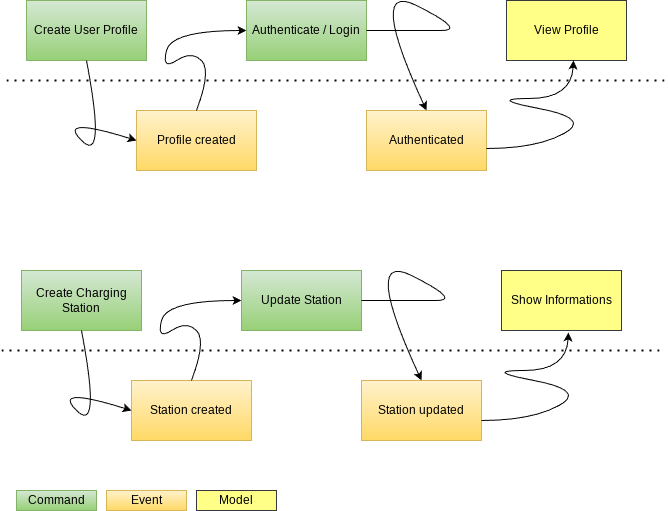

The diagram above was exported from draw.io. Its source (the exported page's mxGraphModel, read from the mxfile embedded in the PNG):
<mxGraphModel dx="1434" dy="835" grid="1" gridSize="10" guides="1" tooltips="1" connect="1" arrows="1" fold="1" page="1" pageScale="1" pageWidth="850" pageHeight="1100" math="0" shadow="0">
  <root>
    <mxCell id="0" />
    <mxCell id="1" parent="0" />
    <mxCell id="mWYKuQdt0qs_kDjd3gbb-2" value="Create User Profile" style="rounded=0;whiteSpace=wrap;html=1;fillColor=#d5e8d4;strokeColor=#82b366;gradientColor=#97d077;" vertex="1" parent="1">
      <mxGeometry x="120" y="120" width="120" height="60" as="geometry" />
    </mxCell>
    <mxCell id="mWYKuQdt0qs_kDjd3gbb-3" value="Profile created" style="rounded=0;whiteSpace=wrap;html=1;fillColor=#fff2cc;strokeColor=#d6b656;gradientColor=#ffd966;" vertex="1" parent="1">
      <mxGeometry x="230" y="230" width="120" height="60" as="geometry" />
    </mxCell>
    <mxCell id="mWYKuQdt0qs_kDjd3gbb-4" value="" style="endArrow=none;dashed=1;html=1;dashPattern=1 3;strokeWidth=2;rounded=0;exitX=0;exitY=0.5;exitDx=0;exitDy=0;entryX=1;entryY=0.5;entryDx=0;entryDy=0;" edge="1" parent="1">
      <mxGeometry width="50" height="50" relative="1" as="geometry">
        <mxPoint x="100" y="200" as="sourcePoint" />
        <mxPoint x="760" y="200" as="targetPoint" />
      </mxGeometry>
    </mxCell>
    <mxCell id="mWYKuQdt0qs_kDjd3gbb-5" value="Authenticate / Login" style="rounded=0;whiteSpace=wrap;html=1;fillColor=#d5e8d4;strokeColor=#82b366;gradientColor=#97d077;" vertex="1" parent="1">
      <mxGeometry x="340" y="120" width="120" height="60" as="geometry" />
    </mxCell>
    <mxCell id="mWYKuQdt0qs_kDjd3gbb-6" value="Authenticated" style="rounded=0;whiteSpace=wrap;html=1;fillColor=#fff2cc;strokeColor=#d6b656;gradientColor=#ffd966;" vertex="1" parent="1">
      <mxGeometry x="460" y="230" width="120" height="60" as="geometry" />
    </mxCell>
    <mxCell id="mWYKuQdt0qs_kDjd3gbb-7" value="View Profile" style="rounded=0;whiteSpace=wrap;html=1;fillColor=#ffff88;strokeColor=#36393d;" vertex="1" parent="1">
      <mxGeometry x="600" y="120" width="120" height="60" as="geometry" />
    </mxCell>
    <mxCell id="mWYKuQdt0qs_kDjd3gbb-9" value="Create Charging Station" style="rounded=0;whiteSpace=wrap;html=1;fillColor=#d5e8d4;gradientColor=#97d077;strokeColor=#82b366;" vertex="1" parent="1">
      <mxGeometry x="115" y="390" width="120" height="60" as="geometry" />
    </mxCell>
    <mxCell id="mWYKuQdt0qs_kDjd3gbb-10" value="Station created" style="rounded=0;whiteSpace=wrap;html=1;fillColor=#fff2cc;gradientColor=#ffd966;strokeColor=#d6b656;" vertex="1" parent="1">
      <mxGeometry x="225" y="500" width="120" height="60" as="geometry" />
    </mxCell>
    <mxCell id="mWYKuQdt0qs_kDjd3gbb-11" value="" style="endArrow=none;dashed=1;html=1;dashPattern=1 3;strokeWidth=2;rounded=0;exitX=0;exitY=0.5;exitDx=0;exitDy=0;entryX=1;entryY=0.5;entryDx=0;entryDy=0;" edge="1" parent="1">
      <mxGeometry width="50" height="50" relative="1" as="geometry">
        <mxPoint x="95" y="470" as="sourcePoint" />
        <mxPoint x="755" y="470" as="targetPoint" />
      </mxGeometry>
    </mxCell>
    <mxCell id="mWYKuQdt0qs_kDjd3gbb-12" value="Update Station" style="rounded=0;whiteSpace=wrap;html=1;fillColor=#d5e8d4;gradientColor=#97d077;strokeColor=#82b366;" vertex="1" parent="1">
      <mxGeometry x="335" y="390" width="120" height="60" as="geometry" />
    </mxCell>
    <mxCell id="mWYKuQdt0qs_kDjd3gbb-13" value="Station updated" style="rounded=0;whiteSpace=wrap;html=1;fillColor=#fff2cc;gradientColor=#ffd966;strokeColor=#d6b656;" vertex="1" parent="1">
      <mxGeometry x="455" y="500" width="120" height="60" as="geometry" />
    </mxCell>
    <mxCell id="mWYKuQdt0qs_kDjd3gbb-14" value="Show Informations" style="rounded=0;whiteSpace=wrap;html=1;fillColor=#ffff88;strokeColor=#36393d;" vertex="1" parent="1">
      <mxGeometry x="595" y="390" width="120" height="60" as="geometry" />
    </mxCell>
    <mxCell id="mWYKuQdt0qs_kDjd3gbb-15" value="" style="curved=1;endArrow=classic;html=1;rounded=0;exitX=0.5;exitY=1;exitDx=0;exitDy=0;entryX=0;entryY=0.5;entryDx=0;entryDy=0;" edge="1" parent="1" source="mWYKuQdt0qs_kDjd3gbb-2" target="mWYKuQdt0qs_kDjd3gbb-3">
      <mxGeometry width="50" height="50" relative="1" as="geometry">
        <mxPoint x="150" y="285" as="sourcePoint" />
        <mxPoint x="200" y="235" as="targetPoint" />
        <Array as="points">
          <mxPoint x="200" y="285" />
          <mxPoint x="150" y="235" />
        </Array>
      </mxGeometry>
    </mxCell>
    <mxCell id="mWYKuQdt0qs_kDjd3gbb-16" value="" style="curved=1;endArrow=classic;html=1;rounded=0;exitX=0.5;exitY=1;exitDx=0;exitDy=0;entryX=0;entryY=0.5;entryDx=0;entryDy=0;" edge="1" parent="1">
      <mxGeometry width="50" height="50" relative="1" as="geometry">
        <mxPoint x="175" y="450" as="sourcePoint" />
        <mxPoint x="225" y="530" as="targetPoint" />
        <Array as="points">
          <mxPoint x="195" y="555" />
          <mxPoint x="145" y="505" />
        </Array>
      </mxGeometry>
    </mxCell>
    <mxCell id="mWYKuQdt0qs_kDjd3gbb-17" value="" style="curved=1;endArrow=classic;html=1;rounded=0;exitX=0.5;exitY=0;exitDx=0;exitDy=0;entryX=0;entryY=0.5;entryDx=0;entryDy=0;" edge="1" parent="1" source="mWYKuQdt0qs_kDjd3gbb-10" target="mWYKuQdt0qs_kDjd3gbb-12">
      <mxGeometry width="50" height="50" relative="1" as="geometry">
        <mxPoint x="395" y="700" as="sourcePoint" />
        <mxPoint x="260" y="430" as="targetPoint" />
        <Array as="points">
          <mxPoint x="300" y="460" />
          <mxPoint x="280" y="440" />
          <mxPoint x="250" y="460" />
          <mxPoint x="260" y="420" />
        </Array>
      </mxGeometry>
    </mxCell>
    <mxCell id="mWYKuQdt0qs_kDjd3gbb-18" value="" style="curved=1;endArrow=classic;html=1;rounded=0;exitX=0.5;exitY=0;exitDx=0;exitDy=0;entryX=0;entryY=0.5;entryDx=0;entryDy=0;" edge="1" parent="1">
      <mxGeometry width="50" height="50" relative="1" as="geometry">
        <mxPoint x="290" y="230" as="sourcePoint" />
        <mxPoint x="340" y="150" as="targetPoint" />
        <Array as="points">
          <mxPoint x="305" y="190" />
          <mxPoint x="285" y="170" />
          <mxPoint x="255" y="190" />
          <mxPoint x="265" y="150" />
        </Array>
      </mxGeometry>
    </mxCell>
    <mxCell id="mWYKuQdt0qs_kDjd3gbb-19" value="" style="curved=1;endArrow=classic;html=1;rounded=0;entryX=0.5;entryY=0;entryDx=0;entryDy=0;" edge="1" parent="1" target="mWYKuQdt0qs_kDjd3gbb-6">
      <mxGeometry width="50" height="50" relative="1" as="geometry">
        <mxPoint x="460" y="150" as="sourcePoint" />
        <mxPoint x="510" y="100" as="targetPoint" />
        <Array as="points">
          <mxPoint x="510" y="150" />
          <mxPoint x="560" y="150" />
          <mxPoint x="460" y="100" />
        </Array>
      </mxGeometry>
    </mxCell>
    <mxCell id="mWYKuQdt0qs_kDjd3gbb-20" value="" style="curved=1;endArrow=classic;html=1;rounded=0;entryX=0.5;entryY=0;entryDx=0;entryDy=0;" edge="1" parent="1">
      <mxGeometry width="50" height="50" relative="1" as="geometry">
        <mxPoint x="455" y="420" as="sourcePoint" />
        <mxPoint x="515" y="500" as="targetPoint" />
        <Array as="points">
          <mxPoint x="505" y="420" />
          <mxPoint x="555" y="420" />
          <mxPoint x="455" y="370" />
        </Array>
      </mxGeometry>
    </mxCell>
    <mxCell id="mWYKuQdt0qs_kDjd3gbb-21" value="" style="curved=1;endArrow=classic;html=1;rounded=0;entryX=0.558;entryY=1.033;entryDx=0;entryDy=0;entryPerimeter=0;" edge="1" parent="1" target="mWYKuQdt0qs_kDjd3gbb-14">
      <mxGeometry width="50" height="50" relative="1" as="geometry">
        <mxPoint x="575" y="540" as="sourcePoint" />
        <mxPoint x="660" y="500" as="targetPoint" />
        <Array as="points">
          <mxPoint x="625" y="540" />
          <mxPoint x="680" y="510" />
          <mxPoint x="575" y="490" />
          <mxPoint x="660" y="490" />
        </Array>
      </mxGeometry>
    </mxCell>
    <mxCell id="mWYKuQdt0qs_kDjd3gbb-22" value="" style="curved=1;endArrow=classic;html=1;rounded=0;entryX=0.558;entryY=1.033;entryDx=0;entryDy=0;entryPerimeter=0;" edge="1" parent="1">
      <mxGeometry width="50" height="50" relative="1" as="geometry">
        <mxPoint x="580" y="268" as="sourcePoint" />
        <mxPoint x="667" y="180" as="targetPoint" />
        <Array as="points">
          <mxPoint x="630" y="268" />
          <mxPoint x="685" y="238" />
          <mxPoint x="580" y="218" />
          <mxPoint x="665" y="218" />
        </Array>
      </mxGeometry>
    </mxCell>
    <mxCell id="mWYKuQdt0qs_kDjd3gbb-23" value="Command" style="rounded=0;whiteSpace=wrap;html=1;fillColor=#d5e8d4;gradientColor=#97d077;strokeColor=#82b366;" vertex="1" parent="1">
      <mxGeometry x="110" y="610" width="80" height="20" as="geometry" />
    </mxCell>
    <mxCell id="mWYKuQdt0qs_kDjd3gbb-24" value="Event" style="rounded=0;whiteSpace=wrap;html=1;fillColor=#fff2cc;gradientColor=#ffd966;strokeColor=#d6b656;" vertex="1" parent="1">
      <mxGeometry x="200" y="610" width="80" height="20" as="geometry" />
    </mxCell>
    <mxCell id="mWYKuQdt0qs_kDjd3gbb-25" value="Model" style="rounded=0;whiteSpace=wrap;html=1;fillColor=#ffff88;strokeColor=#36393d;" vertex="1" parent="1">
      <mxGeometry x="290" y="610" width="80" height="20" as="geometry" />
    </mxCell>
  </root>
</mxGraphModel>